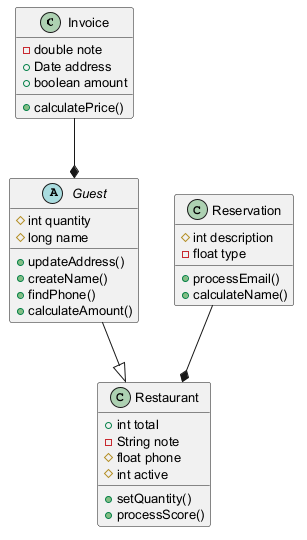

The diagram above was rendered by PlantUML. Its source (embedded in the PNG):
@startuml
skinparam defaultFontSize 13
class Invoice {
  -double note
  +Date address
  +boolean amount
  +calculatePrice()
}
class Restaurant {
  +int total
  -String note
  #float phone
  #int active
  +setQuantity()
  +processScore()
}
class Reservation {
  #int description
  -float type
  +processEmail()
  +calculateName()
}
abstract class Guest {
  #int quantity
  #long name
  +updateAddress()
  +createName()
  +findPhone()
  +calculateAmount()
}
Invoice --* Guest
Guest --|> Restaurant
Reservation --* Restaurant
@enduml